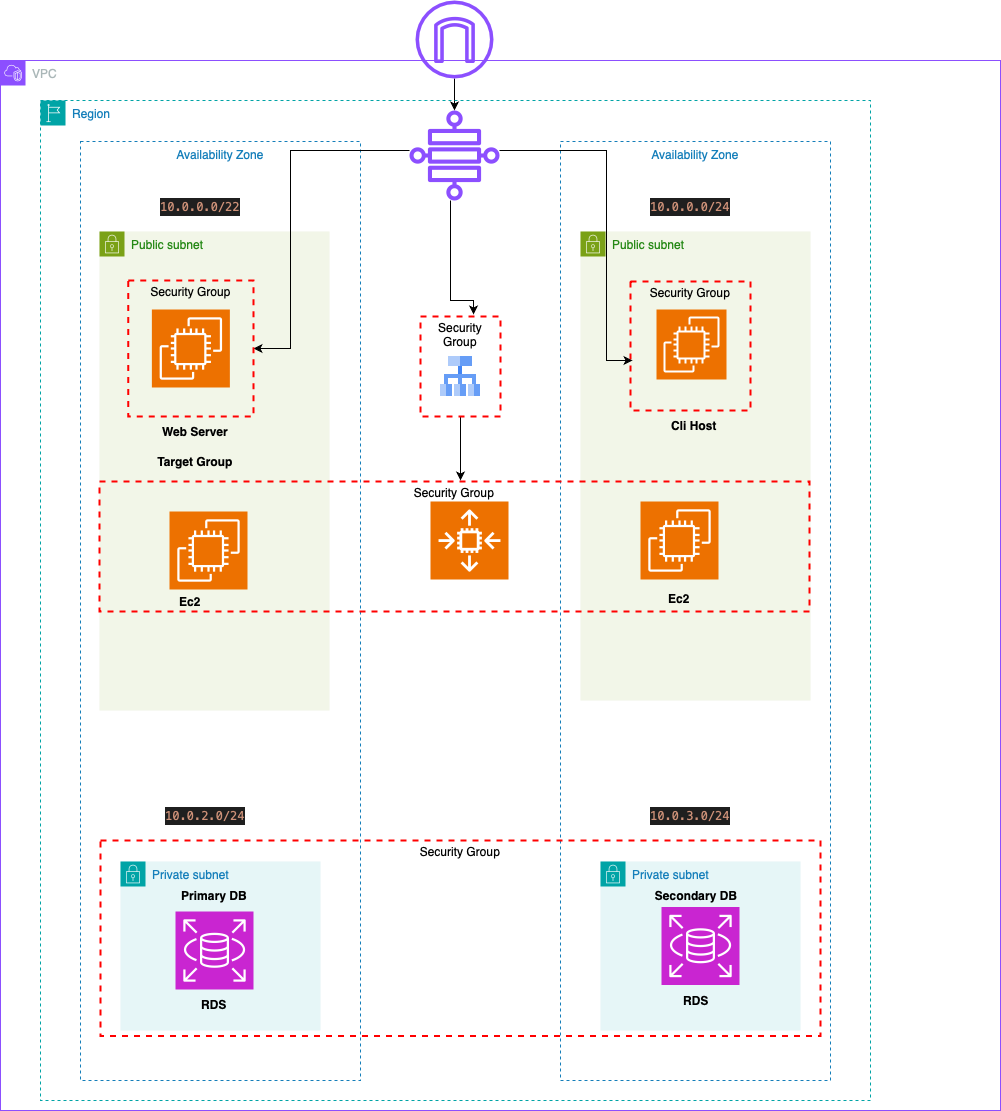

The diagram above was exported from draw.io. Its source (the exported page's mxGraphModel, read from the mxfile embedded in the PNG):
<mxGraphModel dx="3188" dy="1090" grid="1" gridSize="10" guides="1" tooltips="1" connect="1" arrows="1" fold="1" page="1" pageScale="1" pageWidth="850" pageHeight="1100" math="0" shadow="0">
  <root>
    <mxCell id="0" />
    <mxCell id="1" parent="0" />
    <mxCell id="lnLaCLqBtu9kSGk7ODdY-62" value="" style="edgeStyle=orthogonalEdgeStyle;rounded=0;orthogonalLoop=1;jettySize=auto;html=1;" edge="1" parent="1" source="lnLaCLqBtu9kSGk7ODdY-6" target="lnLaCLqBtu9kSGk7ODdY-31">
      <mxGeometry relative="1" as="geometry" />
    </mxCell>
    <mxCell id="lnLaCLqBtu9kSGk7ODdY-6" value="" style="sketch=0;outlineConnect=0;fontColor=#232F3E;gradientColor=none;fillColor=#8C4FFF;strokeColor=none;dashed=0;verticalLabelPosition=bottom;verticalAlign=top;align=center;html=1;fontSize=12;fontStyle=0;aspect=fixed;pointerEvents=1;shape=mxgraph.aws4.internet_gateway;" vertex="1" parent="1">
      <mxGeometry x="255" y="420" width="78" height="78" as="geometry" />
    </mxCell>
    <mxCell id="lnLaCLqBtu9kSGk7ODdY-3" value="VPC" style="points=[[0,0],[0.25,0],[0.5,0],[0.75,0],[1,0],[1,0.25],[1,0.5],[1,0.75],[1,1],[0.75,1],[0.5,1],[0.25,1],[0,1],[0,0.75],[0,0.5],[0,0.25]];outlineConnect=0;gradientColor=none;html=1;whiteSpace=wrap;fontSize=12;fontStyle=0;container=1;pointerEvents=0;collapsible=0;recursiveResize=0;shape=mxgraph.aws4.group;grIcon=mxgraph.aws4.group_vpc2;strokeColor=#8C4FFF;fillColor=none;verticalAlign=top;align=left;spacingLeft=30;fontColor=#AAB7B8;dashed=0;" vertex="1" parent="1">
      <mxGeometry x="-160" y="480" width="1000" height="1050" as="geometry" />
    </mxCell>
    <mxCell id="lnLaCLqBtu9kSGk7ODdY-2" value="Region" style="points=[[0,0],[0.25,0],[0.5,0],[0.75,0],[1,0],[1,0.25],[1,0.5],[1,0.75],[1,1],[0.75,1],[0.5,1],[0.25,1],[0,1],[0,0.75],[0,0.5],[0,0.25]];outlineConnect=0;gradientColor=none;html=1;whiteSpace=wrap;fontSize=12;fontStyle=0;container=1;pointerEvents=0;collapsible=0;recursiveResize=0;shape=mxgraph.aws4.group;grIcon=mxgraph.aws4.group_region;strokeColor=#00A4A6;fillColor=none;verticalAlign=top;align=left;spacingLeft=30;fontColor=#147EBA;dashed=1;" vertex="1" parent="lnLaCLqBtu9kSGk7ODdY-3">
      <mxGeometry x="40" y="40" width="830" height="1000" as="geometry" />
    </mxCell>
    <mxCell id="lnLaCLqBtu9kSGk7ODdY-5" value="Availability Zone" style="fillColor=none;strokeColor=#147EBA;dashed=1;verticalAlign=top;fontStyle=0;fontColor=#147EBA;whiteSpace=wrap;html=1;" vertex="1" parent="lnLaCLqBtu9kSGk7ODdY-2">
      <mxGeometry x="40" y="41" width="280" height="939" as="geometry" />
    </mxCell>
    <mxCell id="lnLaCLqBtu9kSGk7ODdY-4" value="Availability Zone" style="fillColor=none;strokeColor=#147EBA;dashed=1;verticalAlign=top;fontStyle=0;fontColor=#147EBA;whiteSpace=wrap;html=1;" vertex="1" parent="lnLaCLqBtu9kSGk7ODdY-2">
      <mxGeometry x="520" y="41" width="270" height="939" as="geometry" />
    </mxCell>
    <mxCell id="lnLaCLqBtu9kSGk7ODdY-57" value="Public subnet" style="points=[[0,0],[0.25,0],[0.5,0],[0.75,0],[1,0],[1,0.25],[1,0.5],[1,0.75],[1,1],[0.75,1],[0.5,1],[0.25,1],[0,1],[0,0.75],[0,0.5],[0,0.25]];outlineConnect=0;gradientColor=none;html=1;whiteSpace=wrap;fontSize=12;fontStyle=0;container=1;pointerEvents=0;collapsible=0;recursiveResize=0;shape=mxgraph.aws4.group;grIcon=mxgraph.aws4.group_security_group;grStroke=0;strokeColor=#7AA116;fillColor=#F2F6E8;verticalAlign=top;align=left;spacingLeft=30;fontColor=#248814;dashed=0;" vertex="1" parent="lnLaCLqBtu9kSGk7ODdY-2">
      <mxGeometry x="59" y="131" width="230" height="479" as="geometry" />
    </mxCell>
    <mxCell id="lnLaCLqBtu9kSGk7ODdY-25" value="" style="sketch=0;points=[[0,0,0],[0.25,0,0],[0.5,0,0],[0.75,0,0],[1,0,0],[0,1,0],[0.25,1,0],[0.5,1,0],[0.75,1,0],[1,1,0],[0,0.25,0],[0,0.5,0],[0,0.75,0],[1,0.25,0],[1,0.5,0],[1,0.75,0]];outlineConnect=0;fontColor=#232F3E;fillColor=#ED7100;strokeColor=#ffffff;dashed=0;verticalLabelPosition=bottom;verticalAlign=top;align=center;html=1;fontSize=12;fontStyle=0;aspect=fixed;shape=mxgraph.aws4.resourceIcon;resIcon=mxgraph.aws4.ec2;" vertex="1" parent="lnLaCLqBtu9kSGk7ODdY-57">
      <mxGeometry x="70" y="280" width="78" height="78" as="geometry" />
    </mxCell>
    <mxCell id="lnLaCLqBtu9kSGk7ODdY-49" value="&lt;div style=&quot;text-align: start; color: rgb(204, 204, 204); background-color: rgb(31, 31, 31); font-family: Menlo, Monaco, &amp;quot;Courier New&amp;quot;, monospace; line-height: 18px; white-space: pre;&quot;&gt;&lt;span style=&quot;color: rgb(206, 145, 120);&quot;&gt;10.0.0.0/22&lt;/span&gt;&lt;/div&gt;" style="text;html=1;align=center;verticalAlign=middle;whiteSpace=wrap;rounded=0;" vertex="1" parent="lnLaCLqBtu9kSGk7ODdY-2">
      <mxGeometry x="135" y="91" width="50" height="30" as="geometry" />
    </mxCell>
    <mxCell id="lnLaCLqBtu9kSGk7ODdY-45" value="&lt;font style=&quot;font-size: 10px;&quot;&gt;&lt;b&gt;Web server&lt;/b&gt;&lt;/font&gt;" style="text;html=1;align=center;verticalAlign=middle;whiteSpace=wrap;rounded=0;" vertex="1" parent="lnLaCLqBtu9kSGk7ODdY-2">
      <mxGeometry x="130" y="251" width="60" height="20" as="geometry" />
    </mxCell>
    <mxCell id="lnLaCLqBtu9kSGk7ODdY-11" value="Private subnet" style="points=[[0,0],[0.25,0],[0.5,0],[0.75,0],[1,0],[1,0.25],[1,0.5],[1,0.75],[1,1],[0.75,1],[0.5,1],[0.25,1],[0,1],[0,0.75],[0,0.5],[0,0.25]];outlineConnect=0;gradientColor=none;html=1;whiteSpace=wrap;fontSize=12;fontStyle=0;container=1;pointerEvents=0;collapsible=0;recursiveResize=0;shape=mxgraph.aws4.group;grIcon=mxgraph.aws4.group_security_group;grStroke=0;strokeColor=#00A4A6;fillColor=#E6F6F7;verticalAlign=top;align=left;spacingLeft=30;fontColor=#147EBA;dashed=0;" vertex="1" parent="lnLaCLqBtu9kSGk7ODdY-2">
      <mxGeometry x="80" y="761" width="200" height="169" as="geometry" />
    </mxCell>
    <mxCell id="lnLaCLqBtu9kSGk7ODdY-15" value="" style="sketch=0;points=[[0,0,0],[0.25,0,0],[0.5,0,0],[0.75,0,0],[1,0,0],[0,1,0],[0.25,1,0],[0.5,1,0],[0.75,1,0],[1,1,0],[0,0.25,0],[0,0.5,0],[0,0.75,0],[1,0.25,0],[1,0.5,0],[1,0.75,0]];outlineConnect=0;fontColor=#232F3E;fillColor=#C925D1;strokeColor=#ffffff;dashed=0;verticalLabelPosition=bottom;verticalAlign=top;align=center;html=1;fontSize=12;fontStyle=0;aspect=fixed;shape=mxgraph.aws4.resourceIcon;resIcon=mxgraph.aws4.rds;" vertex="1" parent="lnLaCLqBtu9kSGk7ODdY-2">
      <mxGeometry x="135" y="811" width="78" height="78" as="geometry" />
    </mxCell>
    <mxCell id="lnLaCLqBtu9kSGk7ODdY-10" value="Private subnet" style="points=[[0,0],[0.25,0],[0.5,0],[0.75,0],[1,0],[1,0.25],[1,0.5],[1,0.75],[1,1],[0.75,1],[0.5,1],[0.25,1],[0,1],[0,0.75],[0,0.5],[0,0.25]];outlineConnect=0;gradientColor=none;html=1;whiteSpace=wrap;fontSize=12;fontStyle=0;container=1;pointerEvents=0;collapsible=0;recursiveResize=0;shape=mxgraph.aws4.group;grIcon=mxgraph.aws4.group_security_group;grStroke=0;strokeColor=#00A4A6;fillColor=#E6F6F7;verticalAlign=top;align=left;spacingLeft=30;fontColor=#147EBA;dashed=0;" vertex="1" parent="lnLaCLqBtu9kSGk7ODdY-2">
      <mxGeometry x="560" y="761" width="200" height="169" as="geometry" />
    </mxCell>
    <mxCell id="lnLaCLqBtu9kSGk7ODdY-16" value="" style="sketch=0;points=[[0,0,0],[0.25,0,0],[0.5,0,0],[0.75,0,0],[1,0,0],[0,1,0],[0.25,1,0],[0.5,1,0],[0.75,1,0],[1,1,0],[0,0.25,0],[0,0.5,0],[0,0.75,0],[1,0.25,0],[1,0.5,0],[1,0.75,0]];outlineConnect=0;fontColor=#232F3E;fillColor=#C925D1;strokeColor=#ffffff;dashed=0;verticalLabelPosition=bottom;verticalAlign=top;align=center;html=1;fontSize=12;fontStyle=0;aspect=fixed;shape=mxgraph.aws4.resourceIcon;resIcon=mxgraph.aws4.rds;" vertex="1" parent="lnLaCLqBtu9kSGk7ODdY-10">
      <mxGeometry x="61" y="45.5" width="78" height="78" as="geometry" />
    </mxCell>
    <mxCell id="lnLaCLqBtu9kSGk7ODdY-18" value="" style="sketch=0;points=[[0,0,0],[0.25,0,0],[0.5,0,0],[0.75,0,0],[1,0,0],[0,1,0],[0.25,1,0],[0.5,1,0],[0.75,1,0],[1,1,0],[0,0.25,0],[0,0.5,0],[0,0.75,0],[1,0.25,0],[1,0.5,0],[1,0.75,0]];outlineConnect=0;fontColor=#232F3E;fillColor=#ED7100;strokeColor=#ffffff;dashed=0;verticalLabelPosition=bottom;verticalAlign=top;align=center;html=1;fontSize=12;fontStyle=0;aspect=fixed;shape=mxgraph.aws4.resourceIcon;resIcon=mxgraph.aws4.auto_scaling2;" vertex="1" parent="lnLaCLqBtu9kSGk7ODdY-2">
      <mxGeometry x="390" y="401" width="78" height="78" as="geometry" />
    </mxCell>
    <mxCell id="lnLaCLqBtu9kSGk7ODdY-24" value="" style="sketch=0;points=[[0,0,0],[0.25,0,0],[0.5,0,0],[0.75,0,0],[1,0,0],[0,1,0],[0.25,1,0],[0.5,1,0],[0.75,1,0],[1,1,0],[0,0.25,0],[0,0.5,0],[0,0.75,0],[1,0.25,0],[1,0.5,0],[1,0.75,0]];outlineConnect=0;fontColor=#232F3E;fillColor=#ED7100;strokeColor=#ffffff;dashed=0;verticalLabelPosition=bottom;verticalAlign=top;align=center;html=1;fontSize=12;fontStyle=0;aspect=fixed;shape=mxgraph.aws4.resourceIcon;resIcon=mxgraph.aws4.ec2;" vertex="1" parent="lnLaCLqBtu9kSGk7ODdY-2">
      <mxGeometry x="600" y="401" width="78" height="78" as="geometry" />
    </mxCell>
    <mxCell id="lnLaCLqBtu9kSGk7ODdY-67" value="" style="edgeStyle=orthogonalEdgeStyle;rounded=0;orthogonalLoop=1;jettySize=auto;html=1;entryX=1;entryY=0.5;entryDx=0;entryDy=0;" edge="1" parent="lnLaCLqBtu9kSGk7ODdY-2" source="lnLaCLqBtu9kSGk7ODdY-31" target="lnLaCLqBtu9kSGk7ODdY-47">
      <mxGeometry relative="1" as="geometry">
        <mxPoint x="250" y="130" as="targetPoint" />
        <Array as="points">
          <mxPoint x="250" y="50" />
          <mxPoint x="250" y="248" />
        </Array>
      </mxGeometry>
    </mxCell>
    <mxCell id="lnLaCLqBtu9kSGk7ODdY-31" value="" style="sketch=0;outlineConnect=0;fontColor=#232F3E;gradientColor=none;fillColor=#8C4FFF;strokeColor=none;dashed=0;verticalLabelPosition=bottom;verticalAlign=top;align=center;html=1;fontSize=12;fontStyle=0;aspect=fixed;pointerEvents=1;shape=mxgraph.aws4.cloud_wan_transit_gateway_route_table_attachment;" vertex="1" parent="lnLaCLqBtu9kSGk7ODdY-2">
      <mxGeometry x="369" y="10" width="90" height="90" as="geometry" />
    </mxCell>
    <mxCell id="lnLaCLqBtu9kSGk7ODdY-58" value="Public subnet" style="points=[[0,0],[0.25,0],[0.5,0],[0.75,0],[1,0],[1,0.25],[1,0.5],[1,0.75],[1,1],[0.75,1],[0.5,1],[0.25,1],[0,1],[0,0.75],[0,0.5],[0,0.25]];outlineConnect=0;gradientColor=none;html=1;whiteSpace=wrap;fontSize=12;fontStyle=0;container=1;pointerEvents=0;collapsible=0;recursiveResize=0;shape=mxgraph.aws4.group;grIcon=mxgraph.aws4.group_security_group;grStroke=0;strokeColor=#7AA116;fillColor=#F2F6E8;verticalAlign=top;align=left;spacingLeft=30;fontColor=#248814;dashed=0;" vertex="1" parent="lnLaCLqBtu9kSGk7ODdY-2">
      <mxGeometry x="540" y="131" width="230" height="469" as="geometry" />
    </mxCell>
    <mxCell id="lnLaCLqBtu9kSGk7ODdY-27" value="" style="sketch=0;points=[[0,0,0],[0.25,0,0],[0.5,0,0],[0.75,0,0],[1,0,0],[0,1,0],[0.25,1,0],[0.5,1,0],[0.75,1,0],[1,1,0],[0,0.25,0],[0,0.5,0],[0,0.75,0],[1,0.25,0],[1,0.5,0],[1,0.75,0]];outlineConnect=0;fontColor=#232F3E;fillColor=#ED7100;strokeColor=#ffffff;dashed=0;verticalLabelPosition=bottom;verticalAlign=top;align=center;html=1;fontSize=12;fontStyle=0;aspect=fixed;shape=mxgraph.aws4.resourceIcon;resIcon=mxgraph.aws4.ec2;" vertex="1" parent="lnLaCLqBtu9kSGk7ODdY-58">
      <mxGeometry x="60" y="270" width="78" height="78" as="geometry" />
    </mxCell>
    <mxCell id="lnLaCLqBtu9kSGk7ODdY-51" value="Security Group" style="fontStyle=0;verticalAlign=top;align=center;spacingTop=-2;fillColor=none;rounded=0;whiteSpace=wrap;html=1;strokeColor=#FF0000;strokeWidth=2;dashed=1;container=1;collapsible=0;expand=0;recursiveResize=0;" vertex="1" parent="lnLaCLqBtu9kSGk7ODdY-58">
      <mxGeometry x="50" y="50" width="120" height="129" as="geometry" />
    </mxCell>
    <mxCell id="lnLaCLqBtu9kSGk7ODdY-13" value="" style="sketch=0;points=[[0,0,0],[0.25,0,0],[0.5,0,0],[0.75,0,0],[1,0,0],[0,1,0],[0.25,1,0],[0.5,1,0],[0.75,1,0],[1,1,0],[0,0.25,0],[0,0.5,0],[0,0.75,0],[1,0.25,0],[1,0.5,0],[1,0.75,0]];outlineConnect=0;fontColor=#232F3E;fillColor=#ED7100;strokeColor=#ffffff;dashed=0;verticalLabelPosition=bottom;verticalAlign=top;align=center;html=1;fontSize=12;fontStyle=0;aspect=fixed;shape=mxgraph.aws4.resourceIcon;resIcon=mxgraph.aws4.ec2;" vertex="1" parent="lnLaCLqBtu9kSGk7ODdY-51">
      <mxGeometry x="26" y="28" width="70" height="70" as="geometry" />
    </mxCell>
    <mxCell id="lnLaCLqBtu9kSGk7ODdY-69" value="&lt;b&gt;Cli Host&amp;nbsp;&lt;/b&gt;" style="text;html=1;align=center;verticalAlign=middle;whiteSpace=wrap;rounded=0;" vertex="1" parent="lnLaCLqBtu9kSGk7ODdY-58">
      <mxGeometry x="72.5" y="179" width="85" height="30" as="geometry" />
    </mxCell>
    <mxCell id="lnLaCLqBtu9kSGk7ODdY-74" value="" style="edgeStyle=orthogonalEdgeStyle;rounded=0;orthogonalLoop=1;jettySize=auto;html=1;" edge="1" parent="lnLaCLqBtu9kSGk7ODdY-58" source="lnLaCLqBtu9kSGk7ODdY-31">
      <mxGeometry relative="1" as="geometry">
        <mxPoint y="-71" as="sourcePoint" />
        <mxPoint x="52" y="129" as="targetPoint" />
        <Array as="points">
          <mxPoint x="26" y="-81" />
          <mxPoint x="26" y="129" />
        </Array>
      </mxGeometry>
    </mxCell>
    <mxCell id="lnLaCLqBtu9kSGk7ODdY-28" value="Security Group" style="fontStyle=0;verticalAlign=top;align=center;spacingTop=-2;fillColor=none;rounded=0;whiteSpace=wrap;html=1;strokeColor=#FF0000;strokeWidth=2;dashed=1;container=1;collapsible=0;expand=0;recursiveResize=0;" vertex="1" parent="lnLaCLqBtu9kSGk7ODdY-2">
      <mxGeometry x="59" y="381" width="710" height="130" as="geometry" />
    </mxCell>
    <mxCell id="lnLaCLqBtu9kSGk7ODdY-78" value="&lt;b&gt;Ec2&lt;/b&gt;" style="text;html=1;align=center;verticalAlign=middle;whiteSpace=wrap;rounded=0;" vertex="1" parent="lnLaCLqBtu9kSGk7ODdY-28">
      <mxGeometry x="550" y="108" width="60" height="18" as="geometry" />
    </mxCell>
    <mxCell id="lnLaCLqBtu9kSGk7ODdY-76" value="" style="edgeStyle=orthogonalEdgeStyle;rounded=0;orthogonalLoop=1;jettySize=auto;html=1;" edge="1" parent="lnLaCLqBtu9kSGk7ODdY-2" source="lnLaCLqBtu9kSGk7ODdY-19">
      <mxGeometry relative="1" as="geometry">
        <mxPoint x="420" y="380" as="targetPoint" />
      </mxGeometry>
    </mxCell>
    <mxCell id="lnLaCLqBtu9kSGk7ODdY-19" value="Security Group" style="fontStyle=0;verticalAlign=top;align=center;spacingTop=-2;fillColor=none;rounded=0;whiteSpace=wrap;html=1;strokeColor=#FF0000;strokeWidth=2;dashed=1;container=1;collapsible=0;expand=0;recursiveResize=0;" vertex="1" parent="lnLaCLqBtu9kSGk7ODdY-2">
      <mxGeometry x="380" y="216" width="80" height="100" as="geometry" />
    </mxCell>
    <mxCell id="lnLaCLqBtu9kSGk7ODdY-17" value="" style="editableCssRules=.*;html=1;shape=image;verticalLabelPosition=bottom;labelBackgroundColor=#ffffff;verticalAlign=top;aspect=fixed;imageAspect=0;image=data:image/svg+xml,(base64 omitted: 904 chars);" vertex="1" parent="lnLaCLqBtu9kSGk7ODdY-19">
      <mxGeometry x="20" y="40" width="40" height="40" as="geometry" />
    </mxCell>
    <mxCell id="lnLaCLqBtu9kSGk7ODdY-47" value="Security Group" style="fontStyle=0;verticalAlign=top;align=center;spacingTop=-2;fillColor=none;rounded=0;whiteSpace=wrap;html=1;strokeColor=#FF0000;strokeWidth=2;dashed=1;container=1;collapsible=0;expand=0;recursiveResize=0;" vertex="1" parent="lnLaCLqBtu9kSGk7ODdY-2">
      <mxGeometry x="87.75" y="180" width="125.25" height="136" as="geometry" />
    </mxCell>
    <mxCell id="lnLaCLqBtu9kSGk7ODdY-26" value="" style="sketch=0;points=[[0,0,0],[0.25,0,0],[0.5,0,0],[0.75,0,0],[1,0,0],[0,1,0],[0.25,1,0],[0.5,1,0],[0.75,1,0],[1,1,0],[0,0.25,0],[0,0.5,0],[0,0.75,0],[1,0.25,0],[1,0.5,0],[1,0.75,0]];outlineConnect=0;fontColor=#232F3E;fillColor=#ED7100;strokeColor=#ffffff;dashed=0;verticalLabelPosition=bottom;verticalAlign=top;align=center;html=1;fontSize=12;fontStyle=0;aspect=fixed;shape=mxgraph.aws4.resourceIcon;resIcon=mxgraph.aws4.ec2;" vertex="1" parent="lnLaCLqBtu9kSGk7ODdY-47">
      <mxGeometry x="23.619999999999997" y="29" width="78" height="78" as="geometry" />
    </mxCell>
    <mxCell id="lnLaCLqBtu9kSGk7ODdY-29" value="Security Group" style="fontStyle=0;verticalAlign=top;align=center;spacingTop=-2;fillColor=none;rounded=0;whiteSpace=wrap;html=1;strokeColor=#FF0000;strokeWidth=2;dashed=1;container=1;collapsible=0;expand=0;recursiveResize=0;" vertex="1" parent="lnLaCLqBtu9kSGk7ODdY-2">
      <mxGeometry x="60" y="740" width="720" height="195.5" as="geometry" />
    </mxCell>
    <mxCell id="lnLaCLqBtu9kSGk7ODdY-79" value="&lt;b&gt;RDS&lt;/b&gt;" style="text;html=1;align=center;verticalAlign=middle;whiteSpace=wrap;rounded=0;" vertex="1" parent="lnLaCLqBtu9kSGk7ODdY-29">
      <mxGeometry x="84" y="149" width="60" height="30" as="geometry" />
    </mxCell>
    <mxCell id="lnLaCLqBtu9kSGk7ODdY-80" value="&lt;b&gt;RDS&lt;/b&gt;" style="text;html=1;align=center;verticalAlign=middle;whiteSpace=wrap;rounded=0;" vertex="1" parent="lnLaCLqBtu9kSGk7ODdY-29">
      <mxGeometry x="566" y="144.5" width="60" height="30" as="geometry" />
    </mxCell>
    <mxCell id="lnLaCLqBtu9kSGk7ODdY-81" value="&lt;b&gt;Primary DB&lt;/b&gt;" style="text;html=1;align=center;verticalAlign=middle;whiteSpace=wrap;rounded=0;" vertex="1" parent="lnLaCLqBtu9kSGk7ODdY-29">
      <mxGeometry x="71" y="40" width="86" height="30" as="geometry" />
    </mxCell>
    <mxCell id="lnLaCLqBtu9kSGk7ODdY-82" value="&lt;b&gt;Secondary DB&lt;/b&gt;" style="text;html=1;align=center;verticalAlign=middle;whiteSpace=wrap;rounded=0;" vertex="1" parent="lnLaCLqBtu9kSGk7ODdY-29">
      <mxGeometry x="551" y="45" width="90" height="20" as="geometry" />
    </mxCell>
    <mxCell id="lnLaCLqBtu9kSGk7ODdY-63" value="&lt;div style=&quot;text-align: start; color: rgb(204, 204, 204); background-color: rgb(31, 31, 31); font-family: Menlo, Monaco, &amp;quot;Courier New&amp;quot;, monospace; line-height: 18px; white-space: pre;&quot;&gt;&lt;span style=&quot;color: rgb(206, 145, 120);&quot;&gt;10.0.0.0/24&lt;/span&gt;&lt;/div&gt;" style="text;html=1;align=center;verticalAlign=middle;whiteSpace=wrap;rounded=0;" vertex="1" parent="lnLaCLqBtu9kSGk7ODdY-2">
      <mxGeometry x="610" y="91" width="80" height="30" as="geometry" />
    </mxCell>
    <mxCell id="lnLaCLqBtu9kSGk7ODdY-70" value="&lt;b&gt;Web Server&lt;/b&gt;" style="text;html=1;align=center;verticalAlign=middle;whiteSpace=wrap;rounded=0;" vertex="1" parent="lnLaCLqBtu9kSGk7ODdY-2">
      <mxGeometry x="100" y="316" width="110" height="30" as="geometry" />
    </mxCell>
    <mxCell id="lnLaCLqBtu9kSGk7ODdY-68" value="&lt;b&gt;Target Group&lt;/b&gt;" style="text;html=1;align=center;verticalAlign=middle;whiteSpace=wrap;rounded=0;" vertex="1" parent="lnLaCLqBtu9kSGk7ODdY-2">
      <mxGeometry x="105" y="346" width="100" height="30" as="geometry" />
    </mxCell>
    <mxCell id="lnLaCLqBtu9kSGk7ODdY-75" style="edgeStyle=orthogonalEdgeStyle;rounded=0;orthogonalLoop=1;jettySize=auto;html=1;entryX=0.663;entryY=-0.02;entryDx=0;entryDy=0;entryPerimeter=0;" edge="1" parent="lnLaCLqBtu9kSGk7ODdY-2" source="lnLaCLqBtu9kSGk7ODdY-31" target="lnLaCLqBtu9kSGk7ODdY-19">
      <mxGeometry relative="1" as="geometry">
        <mxPoint x="410" y="120" as="sourcePoint" />
        <Array as="points">
          <mxPoint x="410" y="200" />
          <mxPoint x="433" y="200" />
        </Array>
      </mxGeometry>
    </mxCell>
    <mxCell id="lnLaCLqBtu9kSGk7ODdY-83" value="&lt;div style=&quot;text-align: start; color: rgb(204, 204, 204); background-color: rgb(31, 31, 31); font-family: Menlo, Monaco, &amp;quot;Courier New&amp;quot;, monospace; line-height: 18px; white-space: pre;&quot;&gt;&lt;span style=&quot;color: rgb(206, 145, 120);&quot;&gt;10.0.2.0/24&lt;/span&gt;&lt;/div&gt;" style="text;html=1;align=center;verticalAlign=middle;whiteSpace=wrap;rounded=0;" vertex="1" parent="lnLaCLqBtu9kSGk7ODdY-2">
      <mxGeometry x="135" y="700" width="60" height="30" as="geometry" />
    </mxCell>
    <mxCell id="lnLaCLqBtu9kSGk7ODdY-84" value="&lt;div style=&quot;text-align: start; color: rgb(204, 204, 204); background-color: rgb(31, 31, 31); font-family: Menlo, Monaco, &amp;quot;Courier New&amp;quot;, monospace; line-height: 18px; white-space: pre;&quot;&gt;&lt;span style=&quot;color: rgb(206, 145, 120);&quot;&gt;10.0.3.0/24&lt;/span&gt;&lt;/div&gt;" style="text;html=1;align=center;verticalAlign=middle;whiteSpace=wrap;rounded=0;" vertex="1" parent="lnLaCLqBtu9kSGk7ODdY-2">
      <mxGeometry x="620" y="700" width="60" height="30" as="geometry" />
    </mxCell>
    <mxCell id="lnLaCLqBtu9kSGk7ODdY-85" style="edgeStyle=orthogonalEdgeStyle;rounded=0;orthogonalLoop=1;jettySize=auto;html=1;exitX=0.5;exitY=1;exitDx=0;exitDy=0;" edge="1" parent="lnLaCLqBtu9kSGk7ODdY-2" source="lnLaCLqBtu9kSGk7ODdY-4" target="lnLaCLqBtu9kSGk7ODdY-4">
      <mxGeometry relative="1" as="geometry" />
    </mxCell>
    <mxCell id="lnLaCLqBtu9kSGk7ODdY-77" value="&lt;b&gt;Ec2&lt;/b&gt;" style="text;html=1;align=center;verticalAlign=middle;whiteSpace=wrap;rounded=0;" vertex="1" parent="1">
      <mxGeometry y="1020" width="60" as="geometry" />
    </mxCell>
  </root>
</mxGraphModel>